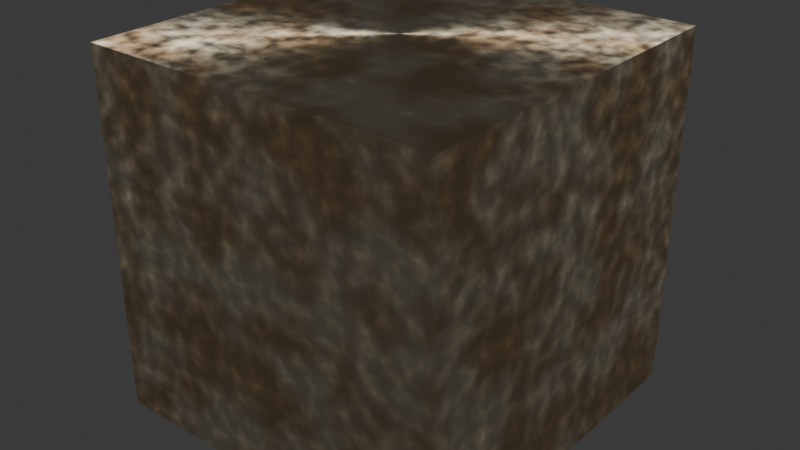 # Source: MetallicMaterial.blend  (saved by Blender 4.5.88; exported with 4.5.12 LTS)
import bpy
from mathutils import Matrix  # noqa: F401  (used for matrix-valued properties, if any)

bpy.ops.wm.read_factory_settings(use_empty=True)
scene = bpy.context.scene
scene.name = 'Scene'

# ---- collections
col_collection = bpy.data.collections.new('Collection'); scene.collection.children.link(col_collection)

# ---- materials (node trees are filled in below, after node groups)
mat_metallicmaterial = bpy.data.materials.new('MetallicMaterial')

# ---- material node trees
mat_metallicmaterial.use_nodes = True; mat_metallicmaterial.node_tree.nodes.clear()
_N = mat_metallicmaterial.node_tree.nodes; _L = mat_metallicmaterial.node_tree.links
n0 = _N.new('ShaderNodeTexCoord'); n0.name = 'Texture Coordinate'; n0.location = (-600, 0)
n1 = _N.new('ShaderNodeTexNoise'); n1.name = 'Noise Texture'; n1.location = (-400, 100)
n1.inputs[2].default_value = 20.0
n2 = _N.new('ShaderNodeTexNoise'); n2.name = 'Noise Texture.001'; n2.location = (-400, -100)
n3 = _N.new('ShaderNodeValToRGB'); n3.name = 'Color Ramp'; n3.location = (-200, -100)
while len(n3.color_ramp.elements) > 1: n3.color_ramp.elements.remove(n3.color_ramp.elements[-1])
n3.color_ramp.elements[0].position = 0.4; n3.color_ramp.elements[0].color = (0.7, 0.5, 0.3, 1.0)
_e = n3.color_ramp.elements.new(0.6); _e.color = (0.9, 0.8, 0.6, 1.0)
n4 = _N.new('ShaderNodeBsdfPrincipled'); n4.name = 'Principled BSDF'; n4.location = (0, 0)
n4.inputs[1].default_value = 1.0
n4.inputs[15].default_value = 0.8
n4.inputs[16].default_value = 0.5
n5 = _N.new('ShaderNodeOutputMaterial'); n5.name = 'Material Output'; n5.location = (300, 0)
_L.new(n0.outputs[0], n1.inputs[0])
_L.new(n0.outputs[0], n2.inputs[0])
_L.new(n2.outputs[0], n3.inputs[0])
_L.new(n3.outputs[0], n4.inputs[0])
_L.new(n1.outputs[0], n4.inputs[2])
_L.new(n4.outputs[0], n5.inputs[0])
n5.is_active_output = True

# ---- world
world_world = bpy.data.worlds.new('World'); scene.world = world_world
world_world.use_nodes = True; world_world.node_tree.nodes.clear()
_N = world_world.node_tree.nodes; _L = world_world.node_tree.links
n0 = _N.new('ShaderNodeOutputWorld'); n0.name = 'World Output'; n0.location = (200, 100)
n1 = _N.new('ShaderNodeBackground'); n1.name = 'Background'; n1.location = (-200, 100)
n1.inputs[0].default_value = (0.05088, 0.05088, 0.05088, 1.0)
_L.new(n1.outputs[0], n0.inputs[0])
n0.is_active_output = True
world_world.color = (0.05088, 0.05088, 0.05088)
world_world.sun_shadow_jitter_overblur = 0.0

# ---- meshes
me_cube_005 = bpy.data.meshes.new('Cube.005')
me_cube_005.from_pydata([(-1.0, -1.0, -1.0), (-1.0, -1.0, 1.0), (-1.0, 1.0, -1.0), (-1.0, 1.0, 1.0), (1.0, -1.0, -1.0), (1.0, -1.0, 1.0), (1.0, 1.0, -1.0), (1.0, 1.0, 1.0)], [], [(0, 1, 3, 2), (2, 3, 7, 6), (6, 7, 5, 4), (4, 5, 1, 0), (2, 6, 4, 0), (7, 3, 1, 5)])
_uv = me_cube_005.uv_layers.new(name='UVMap')
_uv.uv.foreach_set('vector', [0.375, 0.0, 0.625, 0.0, 0.625, 0.25, 0.375, 0.25, 0.375, 0.25, 0.625, 0.25, 0.625, 0.5, 0.375, 0.5, 0.375, 0.5, 0.625, 0.5, 0.625, 0.75, 0.375, 0.75, 0.375, 0.75, 0.625, 0.75, 0.625, 1.0, 0.375, 1.0, 0.125, 0.5, 0.375, 0.5, 0.375, 0.75, 0.125, 0.75, 0.625, 0.5, 0.875, 0.5, 0.875, 0.75, 0.625, 0.75])
me_cube_005.materials.append(mat_metallicmaterial)
me_cube_005.update()

# ---- objects
ob_cube = bpy.data.objects.new('Cube', me_cube_005)

# ---- transforms, parenting, visibility, modifiers, constraints
ob_cube.location = (0.0, 0.0, 0.0)

# ---- collection membership
col_collection.objects.link(ob_cube)

# ---- scene / render settings (as saved in the file)
scene.frame_start = 1; scene.frame_end = 250; scene.frame_set(1)
scene.render.engine = 'BLENDER_EEVEE_NEXT'
bpy.context.view_layer.update()

# ---- added for rendering (the .blend has no active camera and no usable light): camera, sun
cam_auto = bpy.data.cameras.new('AutoCamera')
cam_auto.lens = 50.0
cam_auto.sensor_width = 36.0
cam_auto.clip_end = 1000.0
ob_auto_camera = bpy.data.objects.new('AutoCamera', cam_auto)
scene.collection.objects.link(ob_auto_camera)
ob_auto_camera.location = (3.20507, -3.84609, 2.56406)
ob_auto_camera.rotation_euler = (1.09748, -7.21219e-08, 0.694738)
scene.camera = ob_auto_camera
light_auto_sun = bpy.data.lights.new('AutoSun', 'SUN')
light_auto_sun.energy = 3.0
light_auto_sun.angle = 0.0523599
ob_auto_sun = bpy.data.objects.new('AutoSun', light_auto_sun)
scene.collection.objects.link(ob_auto_sun)
ob_auto_sun.rotation_euler = (0.872665, 0.174533, 0.523599)
bpy.context.view_layer.update()
